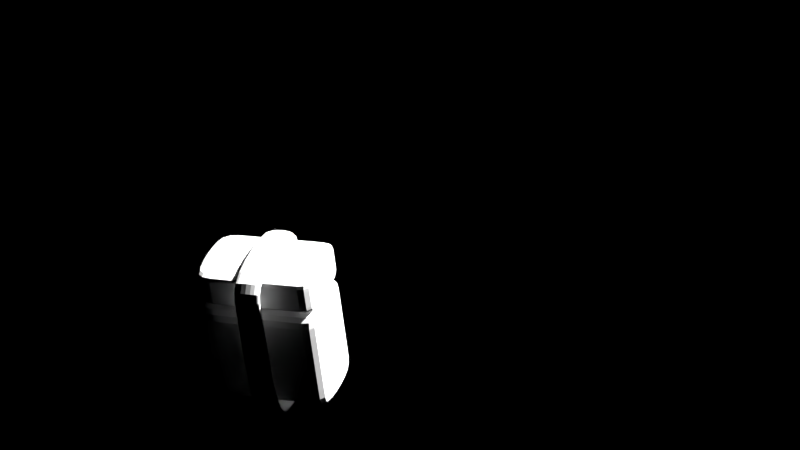 # Source: sushi_v01.blend  (saved by Blender 2.70.0; exported with 4.5.12 LTS)
import bpy
from mathutils import Matrix  # noqa: F401  (used for matrix-valued properties, if any)

bpy.ops.wm.read_factory_settings(use_empty=True)
scene = bpy.context.scene
scene.name = 'Scene'

# ---- collections
col_collection_1 = bpy.data.collections.new('Collection 1'); scene.collection.children.link(col_collection_1)

# ---- world
world_world = bpy.data.worlds.new('World'); scene.world = world_world
world_world.use_nodes = True; world_world.node_tree.nodes.clear()
_N = world_world.node_tree.nodes; _L = world_world.node_tree.links
n0 = _N.new('ShaderNodeOutputWorld'); n0.name = 'World Output'; n0.location = (300, 300)
n0.width = 120
n1 = _N.new('ShaderNodeBackground'); n1.name = 'Background'; n1.location = (10, 300)
n1.width = 150
n2 = _N.new('ShaderNodeRGB'); n2.name = 'RGB'; n2.location = (-180, 300)
n2.outputs[0].default_value = (0.0, 0.0, 0.0, 1.0)
_L.new(n1.outputs[0], n0.inputs[0])
_L.new(n2.outputs[0], n1.inputs[0])
n0.is_active_output = True
world_world.color = (0.0, 0.0, 0.0)
world_world.use_sun_shadow = False
world_world.sun_shadow_jitter_overblur = 0.0
world_world.cycles.sampling_method = 'MANUAL'
world_world.cycles.sample_map_resolution = 256

# ---- cameras
cam_camera_002 = bpy.data.cameras.new('Camera.002')
cam_camera_002.passepartout_alpha = 0.7881
cam_camera_002.clip_end = 497.7
cam_camera_002.lens = 91.09
cam_camera_002.sensor_width = 32.0
cam_camera_002.sensor_height = 18.0
cam_camera_002.show_limits = True
cam_camera_002.dof.focus_distance = 3.0
cam_camera_002.dof.aperture_fstop = 128.0

# ---- meshes
me_cube = bpy.data.meshes.new('Cube')
me_cube.from_pydata([(-1.0, -2.338, -0.4015), (-1.0, 2.363, -0.4015), (1.0, 2.363, -0.4015), (1.0, -2.338, -0.4015), (-1.0, -2.338, 0.9776), (-1.0, 2.363, 0.9776), (1.0, 2.363, 0.9776), (1.0, -2.338, 0.9776), (-1.0, -2.338, 1.008), (-1.0, 2.363, 1.008), (1.0, 2.363, 1.008), (1.0, -2.338, 1.008), (-1.0, -2.338, 1.487), (-1.0, 2.363, 1.487), (1.0, 2.363, 1.487), (1.0, -2.338, 1.487), (-1.0, -2.338, 0.8266), (-1.0, 2.363, 0.8266), (1.0, 2.363, 0.8266), (1.0, -2.338, 0.8266), (-1.0, 2.363, -0.2974), (1.0, 2.363, -0.2974), (1.0, -2.338, -0.2974), (-1.0, -2.338, -0.2974), (-1.0, -1.86, 0.9776), (-1.0, -1.86, -0.4015), (1.0, -1.86, 0.9776), (1.0, -1.86, -0.4015), (-1.0, -1.86, 0.8266), (1.0, -1.86, 0.8266), (-1.0, -1.86, -0.2974), (1.0, -1.86, -0.2974), (-1.0, 1.861, 0.9776), (1.0, 1.861, -0.4015), (1.0, 1.861, 0.8266), (1.0, 1.861, -0.2974), (-1.0, 1.861, -0.4015), (1.0, 1.861, 0.9776), (-1.0, 1.861, 0.8266), (-1.0, 1.861, -0.2974), (-1.0, 1.644, 1.487), (-1.0, 1.644, 1.008), (1.0, 1.644, 1.487), (1.0, 1.644, 1.008), (-1.0, -1.903, 1.008), (1.0, -1.903, 1.487), (-1.0, -1.903, 1.487), (1.0, -1.903, 1.008), (-1.0, -2.338, 1.078), (-1.0, 2.363, 1.078), (1.0, 2.363, 1.078), (1.0, -2.338, 1.078), (-1.0, 1.644, 1.078), (1.0, 1.644, 1.078), (1.0, -1.903, 1.078), (-1.0, -1.903, 1.078), (-1.0, -2.338, 1.365), (-1.0, 2.363, 1.365), (1.0, 2.363, 1.365), (1.0, -2.338, 1.365), (-1.0, 1.644, 1.365), (1.0, 1.644, 1.365), (1.0, -1.903, 1.365), (-1.0, -1.903, 1.365), (1.361, -0.4979, 1.626), (-1.361, -0.4979, 1.626), (1.361, 0.4979, 1.626), (-1.361, 0.4979, 1.626), (1.361, -0.4979, 1.153), (-1.361, -0.4979, 1.153), (1.361, 0.4979, 1.153), (-1.361, 0.4979, 1.153), (1.361, -0.4979, 0.6087), (-1.361, -0.4979, 0.6087), (1.361, 0.4979, 0.6087), (-1.361, 0.4979, 0.6087), (1.361, -0.4979, -0.2702), (-1.361, -0.4979, -0.2702), (1.361, 0.4979, -0.2702), (-1.361, 0.4979, -0.2702), (0.9593, -0.4979, -0.6773), (-0.9593, -0.4979, -0.6773), (0.9593, 0.4979, -0.6773), (-0.9593, 0.4979, -0.6773), (0.1849, -0.4979, -0.665), (-0.1849, -0.4979, -0.665), (0.1849, 0.4979, -0.665), (-0.1849, 0.4979, -0.665), (1.274, -0.4979, 1.54), (-1.274, -0.4979, 1.54), (-1.274, 0.4979, 1.54), (1.274, 0.4979, 1.54), (-1.274, 0.4979, 1.153), (-1.274, -0.4979, 1.153), (1.274, -0.4979, 1.153), (1.274, 0.4979, 1.153), (-1.274, 0.4979, 0.6087), (-1.274, -0.4979, 0.6087), (1.274, -0.4979, 0.6087), (1.274, 0.4979, 0.6087), (-1.274, 0.4979, -0.2348), (-1.274, -0.4979, -0.2348), (1.274, -0.4979, -0.2348), (1.274, 0.4979, -0.2348), (-0.9237, 0.4979, -0.5904), (-0.9237, -0.4979, -0.5904), (0.9237, -0.4979, -0.5904), (0.9237, 0.4979, -0.5904), (-0.1856, 0.4979, -0.5788), (-0.1856, -0.4979, -0.5788), (0.1856, -0.4979, -0.5788), (0.1856, 0.4979, -0.5788)], [], [(39, 20, 1, 36), (20, 21, 2, 1), (31, 22, 3, 27), (22, 23, 0, 3), (36, 1, 2, 33), (37, 6, 5, 32), (52, 49, 9, 41), (49, 50, 10, 9), (54, 51, 11, 47), (51, 48, 8, 11), (41, 9, 10, 43), (42, 14, 13, 40), (32, 5, 17, 38), (5, 6, 18, 17), (26, 7, 19, 29), (7, 4, 16, 19), (38, 17, 20, 39), (17, 18, 21, 20), (29, 19, 22, 31), (19, 16, 23, 22), (23, 30, 25, 0), (35, 31, 27, 33), (0, 25, 27, 3), (7, 26, 24, 4), (4, 24, 28, 16), (37, 26, 29, 34), (16, 28, 30, 23), (34, 29, 31, 35), (30, 39, 36, 25), (25, 36, 33, 27), (26, 37, 32, 24), (24, 32, 38, 28), (28, 38, 39, 30), (21, 35, 33, 2), (6, 37, 34, 18), (18, 34, 35, 21), (55, 52, 41, 44), (50, 53, 43, 10), (44, 41, 43, 47), (45, 42, 40, 46), (53, 54, 47, 43), (48, 55, 44, 8), (8, 44, 47, 11), (15, 45, 46, 12), (60, 57, 49, 52), (57, 58, 50, 49), (62, 59, 51, 54), (59, 56, 48, 51), (63, 60, 52, 55), (58, 61, 53, 50), (61, 62, 54, 53), (56, 63, 55, 48), (40, 13, 57, 60), (13, 14, 58, 57), (45, 15, 59, 62), (15, 12, 56, 59), (46, 40, 60, 63), (14, 42, 61, 58), (42, 45, 62, 61), (12, 46, 63, 56), (64, 65, 67, 66), (67, 65, 69, 71), (64, 66, 70, 68), (71, 69, 73, 75), (68, 70, 74, 72), (75, 73, 77, 79), (72, 74, 78, 76), (79, 77, 81, 83), (76, 78, 82, 80), (83, 81, 85, 87), (80, 82, 86, 84), (86, 87, 85, 84), (65, 64, 88, 89), (66, 67, 90, 91), (67, 71, 92, 90), (69, 65, 89, 93), (64, 68, 94, 88), (70, 66, 91, 95), (71, 75, 96, 92), (73, 69, 93, 97), (68, 72, 98, 94), (74, 70, 95, 99), (75, 79, 100, 96), (77, 73, 97, 101), (72, 76, 102, 98), (78, 74, 99, 103), (79, 83, 104, 100), (81, 77, 101, 105), (76, 80, 106, 102), (82, 78, 103, 107), (83, 87, 108, 104), (85, 81, 105, 109), (80, 84, 110, 106), (86, 82, 107, 111), (87, 86, 111, 108), (84, 85, 109, 110)])
me_cube.use_remesh_preserve_volume = False
me_cube.use_remesh_preserve_attributes = False
me_cube.use_mirror_vertex_groups = False
me_cube.update()
lat_lattice = bpy.data.lattices.new('Lattice')
lat_lattice.points_u = 3
lat_lattice.points_v = 4
lat_lattice.points.foreach_set('co_deform', [-0.5, -0.5, -0.5, 0.0, -0.5, -0.5, 0.5, -0.5, -0.5, -0.5, -0.1667, -0.5, 0.0, -0.1667, -0.5, 0.5, -0.1667, -0.5, -0.5, 0.1667, -0.5, 0.0, 0.1667, -0.5, 0.5, 0.1667, -0.5, -0.5, 0.5, -0.5, 0.0, 0.5, -0.5, 0.5, 0.5, -0.5, -0.5, -0.5, 0.5, 0.0, -0.5, 0.5, 0.5, -0.5, 0.5, -0.5, -0.1667, 0.5, 0.0, -0.1667, 0.5, 0.5, -0.1667, 0.5, -0.5, 0.1667, 0.5, 0.0, 0.1667, 0.5, 0.5, 0.1667, 0.5, -0.5, 0.5, 0.5, 0.0, 0.5, 0.5, 0.5, 0.5, 0.5])

# ---- objects
ob_lattice = bpy.data.objects.new('Lattice', lat_lattice)
ob_cube = bpy.data.objects.new('Cube', me_cube)
ob_camera = bpy.data.objects.new('Camera', cam_camera_002)

# ---- transforms, parenting, visibility, modifiers, constraints
ob_lattice.location = (-0.675, 0.4156, 0.5568)
ob_lattice.scale = (2.346, 4.892, 2.364)
ob_lattice.lineart.crease_threshold = 0.0
ob_cube.location = (-0.675, 0.4156, 0.0)
ob_cube.lineart.crease_threshold = 0.0
_m = ob_cube.modifiers.new('Subsurf', 'SUBSURF')
_m.uv_smooth = 'PRESERVE_CORNERS'
_m.quality = 2
_m.levels = 2
_m.show_only_control_edges = False
_m = ob_cube.modifiers.new('Lattice', 'LATTICE')
_m.object = ob_lattice
ob_camera.location = (-21.94, -9.961, 16.22)
ob_camera.rotation_euler = (1.015, 0.1075, -1.255)
ob_camera.scale = (1.0, 1.0, 1.0)
ob_camera.hide_viewport = True
ob_camera.lineart.crease_threshold = 0.0

# ---- collection membership
col_collection_1.objects.link(ob_lattice)
col_collection_1.objects.link(ob_cube)
col_collection_1.objects.link(ob_camera)

# ---- scene / render settings (as saved in the file)
scene.camera = ob_camera
scene.frame_start = 1; scene.frame_end = 250; scene.frame_set(0)
scene.render.engine = 'BLENDER_EEVEE_NEXT'
scene.render.image_settings.color_mode = 'RGB'
scene.render.image_settings.compression = 90
scene.render.resolution_x = 1280
scene.render.resolution_y = 720
scene.render.dither_intensity = 0.0
scene.render.film_transparent = True
scene.render.bake_margin = 2
scene.render.bake_bias = 0.0
scene.cycles.use_denoising = False
scene.cycles.samples = 1000
scene.cycles.sampling_pattern = 'TABULATED_SOBOL'
scene.cycles.light_sampling_threshold = 0.0
scene.cycles.use_adaptive_sampling = False
scene.cycles.use_light_tree = False
scene.cycles.blur_glossy = 0.0
scene.cycles.max_bounces = 128
scene.cycles.diffuse_bounces = 128
scene.cycles.glossy_bounces = 128
scene.cycles.transmission_bounces = 128
scene.cycles.volume_bounces = 1
scene.cycles.transparent_max_bounces = 128
scene.cycles.film_exposure = 7.0
scene.cycles.pixel_filter_type = 'GAUSSIAN'
scene.cycles.sample_clamp_indirect = 0.0
scene.cycles.debug_bvh_type = 'STATIC_BVH'
scene.view_settings.view_transform = 'Standard'
bpy.context.view_layer.update()

# ---- added for rendering (the .blend has no usable light): sun
light_auto_sun = bpy.data.lights.new('AutoSun', 'SUN')
light_auto_sun.energy = 3.0
light_auto_sun.angle = 0.0523599
ob_auto_sun = bpy.data.objects.new('AutoSun', light_auto_sun)
scene.collection.objects.link(ob_auto_sun)
ob_auto_sun.rotation_euler = (0.872665, 0.174533, 0.523599)
bpy.context.view_layer.update()
